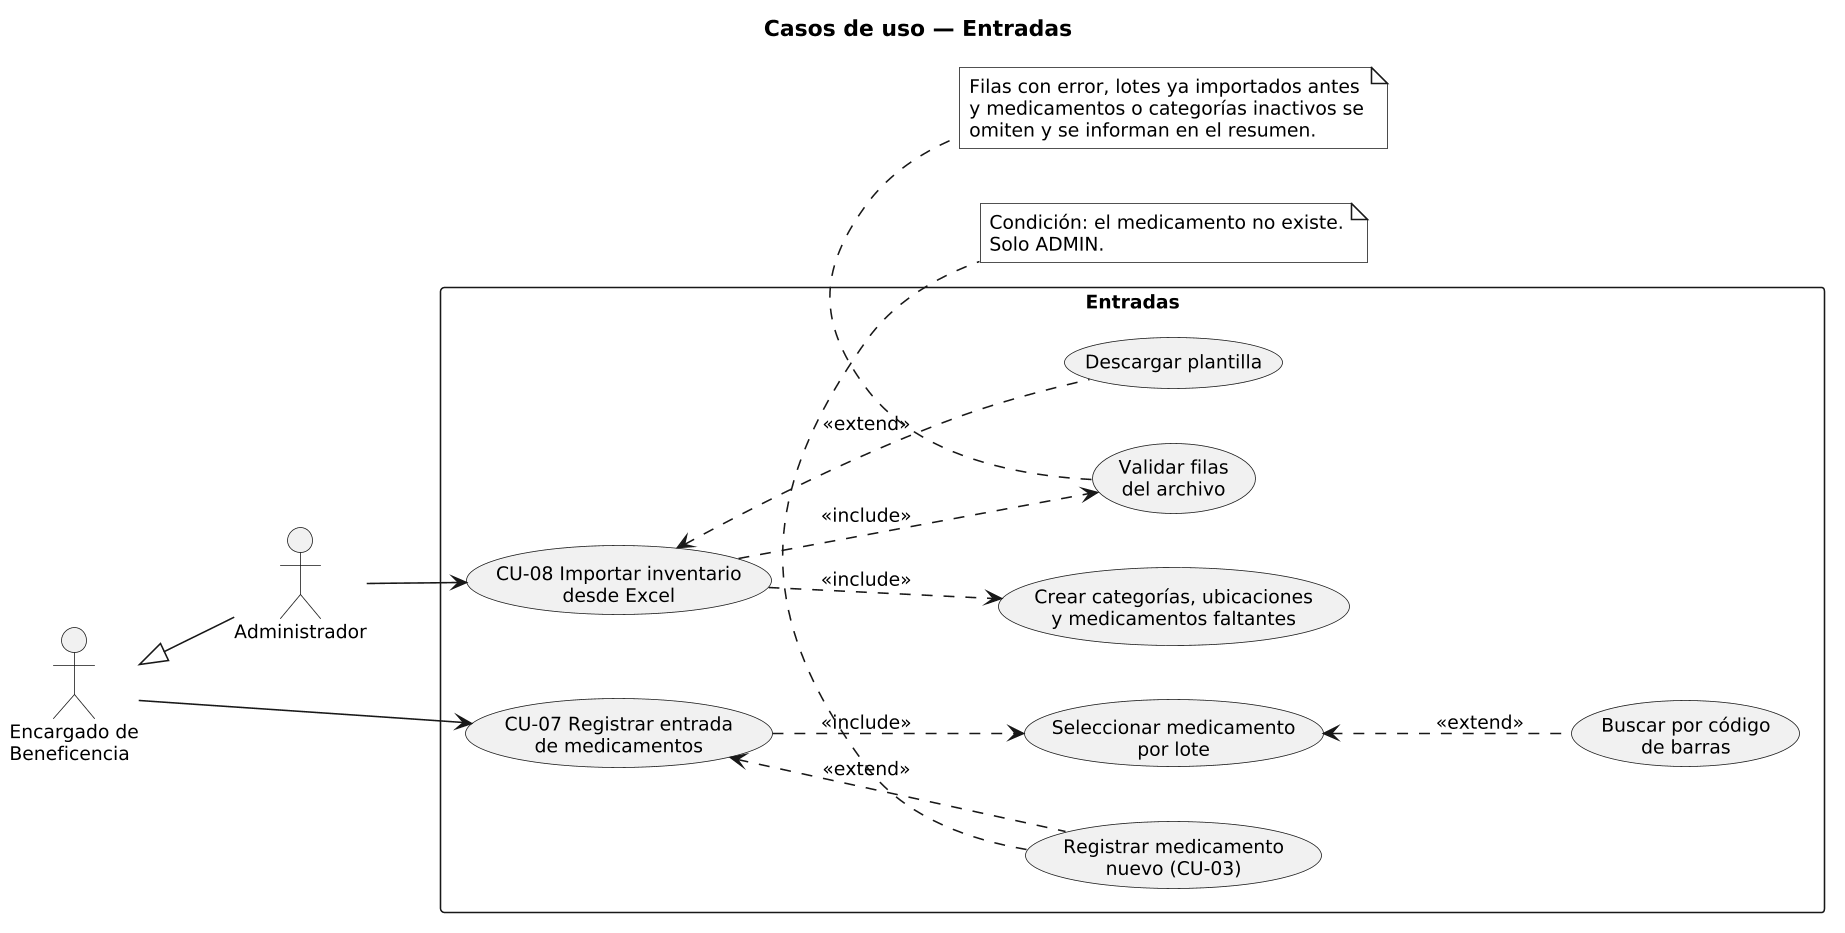

The diagram above was rendered by PlantUML. Its source (embedded in the PNG):
@startuml 04_casos_uso_entradas
' Fuente: analisis/07_flujos_modulos.md §4 cotejado con
' backend/src/routes/inventario.routes.ts (POST /entradas, POST /importar-excel,
' GET /plantilla-excel) y frontend/src/pages/Entradas.tsx (bdf1187).
skinparam monochrome true
skinparam shadowing false
skinparam backgroundColor #FFFFFF
skinparam defaultFontSize 12
skinparam dpi 150
skinparam packageStyle rectangle
left to right direction

title Casos de uso — Entradas

actor "Encargado de\nBeneficencia" as ENC
actor "Administrador" as ADM
ADM -up-|> ENC

rectangle "Entradas" {
  usecase "CU-07 Registrar entrada\nde medicamentos" as CU07
  usecase "Seleccionar medicamento\npor lote" as SEL
  usecase "Buscar por código\nde barras" as BAR
  usecase "Registrar medicamento\nnuevo (CU-03)" as NUE

  usecase "CU-08 Importar inventario\ndesde Excel" as CU08
  usecase "Descargar plantilla" as PLA
  usecase "Validar filas\ndel archivo" as VAL
  usecase "Crear categorías, ubicaciones\ny medicamentos faltantes" as CRE
}

ENC --> CU07
ADM --> CU08

CU07 ..> SEL : <<include>>
BAR .up.> SEL : <<extend>>
NUE .up.> CU07 : <<extend>>

PLA .up.> CU08 : <<extend>>
CU08 ..> VAL : <<include>>
CU08 ..> CRE : <<include>>

note bottom of NUE
  Condición: el medicamento no existe.
  Solo ADMIN.
end note

note bottom of VAL
  Filas con error, lotes ya importados antes
  y medicamentos o categorías inactivos se
  omiten y se informan en el resumen.
end note
@enduml